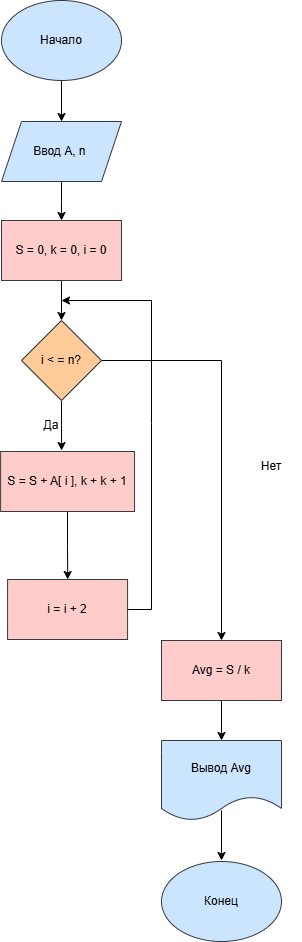

The diagram above was exported from draw.io. Its source (the exported page's mxGraphModel, read from the mxfile embedded in the PNG):
<mxGraphModel dx="1548" dy="918" grid="1" gridSize="10" guides="1" tooltips="1" connect="1" arrows="1" fold="1" page="1" pageScale="1" pageWidth="827" pageHeight="1169" math="0" shadow="0">
  <root>
    <mxCell id="0" />
    <mxCell id="1" parent="0" />
    <mxCell id="DtO1XNaNa43fk3ryDn2T-1" edge="1" parent="1" source="DtO1XNaNa43fk3ryDn2T-2" style="edgeStyle=orthogonalEdgeStyle;rounded=0;orthogonalLoop=1;jettySize=auto;html=1;" target="DtO1XNaNa43fk3ryDn2T-4" value="">
      <mxGeometry relative="1" as="geometry" />
    </mxCell>
    <mxCell id="DtO1XNaNa43fk3ryDn2T-2" parent="1" style="ellipse;whiteSpace=wrap;html=1;fillColor=#cce5ff;strokeColor=#36393d;" value="Начало" vertex="1">
      <mxGeometry height="80" width="120" x="600" y="200" as="geometry" />
    </mxCell>
    <mxCell id="DtO1XNaNa43fk3ryDn2T-3" edge="1" parent="1" source="DtO1XNaNa43fk3ryDn2T-4" style="edgeStyle=orthogonalEdgeStyle;rounded=0;orthogonalLoop=1;jettySize=auto;html=1;" target="DtO1XNaNa43fk3ryDn2T-6" value="">
      <mxGeometry relative="1" as="geometry" />
    </mxCell>
    <mxCell id="DtO1XNaNa43fk3ryDn2T-4" parent="1" style="shape=parallelogram;perimeter=parallelogramPerimeter;whiteSpace=wrap;html=1;fixedSize=1;fillColor=#cce5ff;strokeColor=#36393d;" value="Ввод А, n&amp;nbsp;" vertex="1">
      <mxGeometry height="60" width="120" x="600" y="321" as="geometry" />
    </mxCell>
    <mxCell id="DtO1XNaNa43fk3ryDn2T-5" edge="1" parent="1" source="DtO1XNaNa43fk3ryDn2T-6" style="edgeStyle=orthogonalEdgeStyle;rounded=0;orthogonalLoop=1;jettySize=auto;html=1;" target="DtO1XNaNa43fk3ryDn2T-8" value="">
      <mxGeometry relative="1" as="geometry" />
    </mxCell>
    <mxCell id="DtO1XNaNa43fk3ryDn2T-6" parent="1" style="rounded=0;whiteSpace=wrap;html=1;fillColor=#ffcccc;strokeColor=#36393d;" value="S = 0, k = 0, i = 0" vertex="1">
      <mxGeometry height="60" width="120" x="600" y="420" as="geometry" />
    </mxCell>
    <mxCell id="DtO1XNaNa43fk3ryDn2T-7" edge="1" parent="1" source="DtO1XNaNa43fk3ryDn2T-8" style="edgeStyle=orthogonalEdgeStyle;rounded=0;orthogonalLoop=1;jettySize=auto;html=1;" value="">
      <mxGeometry relative="1" as="geometry">
        <mxPoint x="660.0799999999999" y="650.0507614213197" as="targetPoint" />
      </mxGeometry>
    </mxCell>
    <mxCell id="DtO1XNaNa43fk3ryDn2T-8" parent="1" style="rhombus;whiteSpace=wrap;html=1;fillColor=#ffcc99;strokeColor=#36393d;" value="i &amp;lt; = n?" vertex="1">
      <mxGeometry height="80" width="80" x="620" y="520" as="geometry" />
    </mxCell>
    <mxCell id="DtO1XNaNa43fk3ryDn2T-9" parent="1" style="rounded=0;whiteSpace=wrap;html=1;fillColor=#ffcccc;strokeColor=#36393d;" value="i = i + 2" vertex="1">
      <mxGeometry height="60" width="120" x="606.08" y="779" as="geometry" />
    </mxCell>
    <mxCell id="aK2_TjciBBSsFappFQCK-8" edge="1" parent="1" style="edgeStyle=orthogonalEdgeStyle;rounded=0;orthogonalLoop=1;jettySize=auto;html=1;" value="">
      <mxGeometry relative="1" as="geometry">
        <mxPoint x="820" y="1010" as="sourcePoint" />
        <mxPoint x="820" y="1060" as="targetPoint" />
      </mxGeometry>
    </mxCell>
    <mxCell id="DtO1XNaNa43fk3ryDn2T-11" parent="1" style="shape=document;whiteSpace=wrap;html=1;boundedLbl=1;fillColor=#cce5ff;strokeColor=#36393d;" value="Вывод Avg" vertex="1">
      <mxGeometry height="80" width="120" x="760" y="940" as="geometry" />
    </mxCell>
    <mxCell id="DtO1XNaNa43fk3ryDn2T-12" parent="1" style="ellipse;whiteSpace=wrap;html=1;fillColor=#cce5ff;strokeColor=#36393d;" value="Конец" vertex="1">
      <mxGeometry height="80" width="120" x="760" y="1061" as="geometry" />
    </mxCell>
    <mxCell id="DtO1XNaNa43fk3ryDn2T-13" parent="1" style="text;html=1;whiteSpace=wrap;strokeColor=none;fillColor=none;align=center;verticalAlign=middle;rounded=0;" value="Да" vertex="1">
      <mxGeometry height="30" width="60" x="620" y="610" as="geometry" />
    </mxCell>
    <mxCell id="DtO1XNaNa43fk3ryDn2T-14" edge="1" parent="1" source="DtO1XNaNa43fk3ryDn2T-15" style="edgeStyle=orthogonalEdgeStyle;rounded=0;orthogonalLoop=1;jettySize=auto;html=1;" target="DtO1XNaNa43fk3ryDn2T-9" value="">
      <mxGeometry relative="1" as="geometry" />
    </mxCell>
    <mxCell id="DtO1XNaNa43fk3ryDn2T-15" parent="1" style="rounded=0;whiteSpace=wrap;html=1;fillColor=#ffcccc;strokeColor=#36393d;" value="S = S + A[ i ], k + k + 1" vertex="1">
      <mxGeometry height="60" width="133.92" x="599.12" y="651" as="geometry" />
    </mxCell>
    <mxCell id="DtO1XNaNa43fk3ryDn2T-16" edge="1" parent="1" source="DtO1XNaNa43fk3ryDn2T-9" style="endArrow=classic;html=1;rounded=0;exitX=1;exitY=0.5;exitDx=0;exitDy=0;" value="">
      <mxGeometry height="50" relative="1" width="50" as="geometry">
        <Array as="points">
          <mxPoint x="750" y="809" />
          <mxPoint x="750" y="623" />
          <mxPoint x="750" y="500" />
        </Array>
        <mxPoint x="129.99999999999994" y="680" as="sourcePoint" />
        <mxPoint x="660" y="500" as="targetPoint" />
      </mxGeometry>
    </mxCell>
    <mxCell id="aK2_TjciBBSsFappFQCK-3" edge="1" parent="1" source="DtO1XNaNa43fk3ryDn2T-21" style="edgeStyle=orthogonalEdgeStyle;rounded=0;orthogonalLoop=1;jettySize=auto;html=1;" target="DtO1XNaNa43fk3ryDn2T-11" value="">
      <mxGeometry relative="1" as="geometry" />
    </mxCell>
    <mxCell id="DtO1XNaNa43fk3ryDn2T-21" parent="1" style="rounded=0;whiteSpace=wrap;html=1;fillColor=#ffcccc;strokeColor=#36393d;" value="Avg = S / k" vertex="1">
      <mxGeometry height="60" width="120" x="760" y="840" as="geometry" />
    </mxCell>
    <mxCell id="aK2_TjciBBSsFappFQCK-2" parent="1" style="text;html=1;whiteSpace=wrap;strokeColor=none;fillColor=none;align=center;verticalAlign=middle;rounded=0;" value="Нет" vertex="1">
      <mxGeometry height="30" width="60" x="840" y="651" as="geometry" />
    </mxCell>
    <mxCell id="aK2_TjciBBSsFappFQCK-6" edge="1" parent="1" style="endArrow=classic;html=1;rounded=0;entryX=0.5;entryY=0;entryDx=0;entryDy=0;" target="DtO1XNaNa43fk3ryDn2T-21" value="">
      <mxGeometry height="50" relative="1" width="50" as="geometry">
        <Array as="points">
          <mxPoint x="820" y="560" />
        </Array>
        <mxPoint x="700" y="560" as="sourcePoint" />
        <mxPoint x="360" y="610" as="targetPoint" />
      </mxGeometry>
    </mxCell>
  </root>
</mxGraphModel>